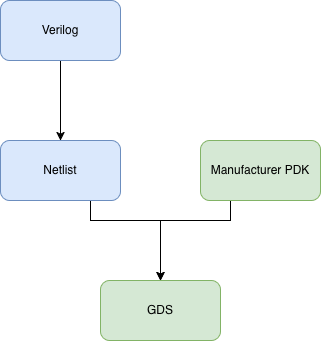

The diagram above was exported from draw.io. Its source (the exported page's mxGraphModel, read from the mxfile embedded in the PNG):
<mxGraphModel dx="846" dy="568" grid="1" gridSize="10" guides="1" tooltips="1" connect="1" arrows="1" fold="1" page="1" pageScale="1" pageWidth="850" pageHeight="1100" math="0" shadow="0">
  <root>
    <mxCell id="0" />
    <mxCell id="1" parent="0" />
    <mxCell id="tdbQdLLqJvauqdPoVXbH-3" edge="1" parent="1" source="gUtrha4QeCl3YOhHBEUg-1" style="edgeStyle=orthogonalEdgeStyle;rounded=0;orthogonalLoop=1;jettySize=auto;html=1;" target="tdbQdLLqJvauqdPoVXbH-2" value="">
      <mxGeometry relative="1" as="geometry" />
    </mxCell>
    <mxCell id="gUtrha4QeCl3YOhHBEUg-1" parent="1" style="rounded=1;whiteSpace=wrap;html=1;fillColor=#dae8fc;strokeColor=#6c8ebf;" value="Verilog" vertex="1">
      <mxGeometry height="60" width="120" x="360" y="60" as="geometry" />
    </mxCell>
    <mxCell id="tdbQdLLqJvauqdPoVXbH-5" edge="1" parent="1" source="tdbQdLLqJvauqdPoVXbH-2" style="edgeStyle=orthogonalEdgeStyle;rounded=0;orthogonalLoop=1;jettySize=auto;html=1;exitX=0.75;exitY=1;exitDx=0;exitDy=0;entryX=0.5;entryY=0;entryDx=0;entryDy=0;" target="tdbQdLLqJvauqdPoVXbH-7">
      <mxGeometry relative="1" as="geometry">
        <Array as="points">
          <mxPoint x="450" y="280" />
          <mxPoint x="520" y="280" />
        </Array>
        <mxPoint x="520" y="320" as="targetPoint" />
      </mxGeometry>
    </mxCell>
    <mxCell id="tdbQdLLqJvauqdPoVXbH-2" parent="1" style="whiteSpace=wrap;html=1;rounded=1;fillColor=#dae8fc;strokeColor=#6c8ebf;" value="Netlist" vertex="1">
      <mxGeometry height="60" width="120" x="360" y="200" as="geometry" />
    </mxCell>
    <mxCell id="tdbQdLLqJvauqdPoVXbH-6" edge="1" parent="1" source="tdbQdLLqJvauqdPoVXbH-4" style="edgeStyle=orthogonalEdgeStyle;rounded=0;orthogonalLoop=1;jettySize=auto;html=1;exitX=0.25;exitY=1;exitDx=0;exitDy=0;entryX=0.5;entryY=0;entryDx=0;entryDy=0;" target="tdbQdLLqJvauqdPoVXbH-7">
      <mxGeometry relative="1" as="geometry">
        <Array as="points">
          <mxPoint x="590" y="280" />
          <mxPoint x="520" y="280" />
        </Array>
        <mxPoint x="520" y="320" as="targetPoint" />
      </mxGeometry>
    </mxCell>
    <mxCell id="tdbQdLLqJvauqdPoVXbH-4" parent="1" style="rounded=1;whiteSpace=wrap;html=1;fillColor=#d5e8d4;strokeColor=#82b366;" value="Manufacturer PDK" vertex="1">
      <mxGeometry height="60" width="120" x="560" y="200" as="geometry" />
    </mxCell>
    <mxCell id="tdbQdLLqJvauqdPoVXbH-7" parent="1" style="rounded=1;whiteSpace=wrap;html=1;fillColor=#d5e8d4;strokeColor=#82b366;" value="GDS" vertex="1">
      <mxGeometry height="60" width="120" x="460" y="340" as="geometry" />
    </mxCell>
  </root>
</mxGraphModel>